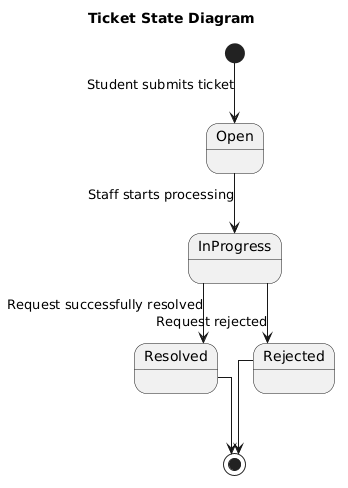

The diagram above was rendered by PlantUML. Its source (embedded in the PNG):
@startuml
title Ticket State Diagram

skinparam shadowing false
skinparam linetype ortho

[*] --> Open : Student submits ticket

Open --> InProgress : Staff starts processing

InProgress --> Resolved : Request successfully resolved

InProgress --> Rejected : Request rejected

Resolved --> [*]
Rejected --> [*]
@enduml